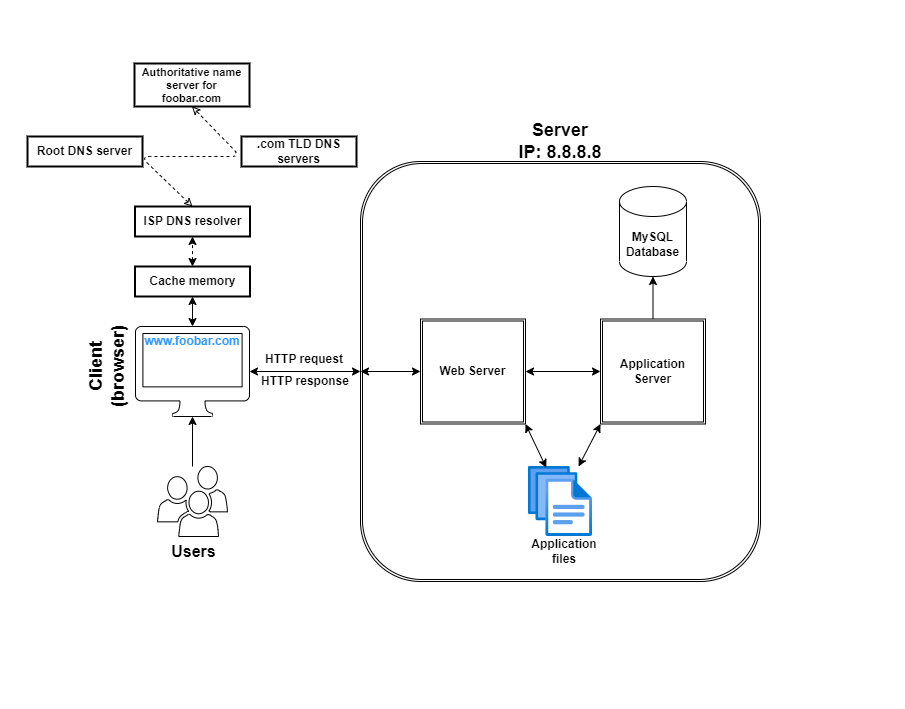

The diagram above was exported from draw.io. Its source (the exported page's mxGraphModel, read from the mxfile embedded in the PNG):
<mxGraphModel dx="1109" dy="848" grid="0" gridSize="10" guides="1" tooltips="1" connect="1" arrows="1" fold="1" page="1" pageScale="1" pageWidth="413" pageHeight="583" background="#FFFFFF" math="0" shadow="0">
  <root>
    <mxCell id="0" />
    <mxCell id="1" parent="0" />
    <mxCell id="4qJlCkIghwP_hswAVOrT-81" value="" style="rounded=0;whiteSpace=wrap;html=1;shadow=0;glass=0;strokeColor=#FFFFFF;fontSize=11;fontColor=#000000;fillColor=none;container=0;movable=1;resizable=1;rotatable=1;deletable=1;editable=1;connectable=1;" vertex="1" parent="1">
      <mxGeometry y="304" width="904" height="708" as="geometry" />
    </mxCell>
    <mxCell id="4" value="" style="edgeStyle=none;html=1;strokeColor=#000000;" edge="1" parent="1" source="2" target="3">
      <mxGeometry relative="1" as="geometry" />
    </mxCell>
    <mxCell id="2" value="" style="sketch=0;pointerEvents=1;shadow=0;dashed=0;html=1;labelPosition=center;verticalLabelPosition=bottom;verticalAlign=top;outlineConnect=0;align=center;shape=mxgraph.office.users.users;fillStyle=solid;" vertex="1" parent="1">
      <mxGeometry x="157" y="770" width="70" height="70" as="geometry" />
    </mxCell>
    <mxCell id="3" value="" style="sketch=0;pointerEvents=1;shadow=0;dashed=0;html=1;labelPosition=center;verticalLabelPosition=bottom;verticalAlign=top;outlineConnect=0;align=center;shape=mxgraph.office.devices.mac_client;movable=1;resizable=1;rotatable=1;deletable=1;editable=1;connectable=1;fillStyle=solid;" vertex="1" parent="1">
      <mxGeometry x="135" y="630" width="114" height="90" as="geometry" />
    </mxCell>
    <mxCell id="6" value="www.foobar.com&lt;br&gt;" style="text;align=center;html=1;verticalAlign=middle;whiteSpace=wrap;rounded=0;fontStyle=1;movable=1;resizable=1;rotatable=1;deletable=1;editable=1;connectable=1;fontColor=#3399FF;" vertex="1" parent="1">
      <mxGeometry x="142" y="630" width="100" height="30" as="geometry" />
    </mxCell>
    <mxCell id="16" value="" style="shape=ext;double=1;rounded=1;whiteSpace=wrap;html=1;fontFamily=Helvetica;fontSize=12;align=center;strokeColor=#000000;fillColor=none;" vertex="1" parent="1">
      <mxGeometry x="360" y="465" width="400" height="420" as="geometry" />
    </mxCell>
    <mxCell id="22" value="Web Server" style="shape=ext;double=1;whiteSpace=wrap;html=1;aspect=fixed;fontStyle=1;fillStyle=solid;" vertex="1" parent="1">
      <mxGeometry x="420" y="622.5" width="105" height="105" as="geometry" />
    </mxCell>
    <mxCell id="29" value="" style="endArrow=classic;startArrow=classic;html=1;fontColor=#3399FF;exitX=0.5;exitY=0;exitDx=0;exitDy=0;entryX=0.5;entryY=1;entryDx=0;entryDy=0;strokeColor=#000000;" edge="1" parent="1" source="6" target="72">
      <mxGeometry width="50" height="50" relative="1" as="geometry">
        <mxPoint x="170" y="620" as="sourcePoint" />
        <mxPoint x="192" y="580" as="targetPoint" />
      </mxGeometry>
    </mxCell>
    <mxCell id="30" value="" style="endArrow=classic;startArrow=classic;html=1;fontColor=#3399FF;entryX=0;entryY=0.5;entryDx=0;entryDy=0;strokeColor=#000000;" edge="1" parent="1" source="3" target="16">
      <mxGeometry width="50" height="50" relative="1" as="geometry">
        <mxPoint x="320" y="710" as="sourcePoint" />
        <mxPoint x="340" y="670" as="targetPoint" />
      </mxGeometry>
    </mxCell>
    <mxCell id="43" value="" style="edgeStyle=none;html=1;fontColor=#3399FF;strokeColor=#000000;" edge="1" parent="1" source="32" target="38">
      <mxGeometry relative="1" as="geometry" />
    </mxCell>
    <mxCell id="32" value="Application Server" style="shape=ext;double=1;whiteSpace=wrap;html=1;aspect=fixed;fontStyle=1;fillStyle=solid;" vertex="1" parent="1">
      <mxGeometry x="600" y="622.5" width="105" height="105" as="geometry" />
    </mxCell>
    <mxCell id="36" value="" style="aspect=fixed;html=1;points=[];align=center;image;fontSize=12;image=img/lib/azure2/general/Files.svg;" vertex="1" parent="1">
      <mxGeometry x="528" y="770" width="64" height="70" as="geometry" />
    </mxCell>
    <mxCell id="38" value="&lt;p style=&quot;line-height: 120%;&quot;&gt;MySQL&lt;br&gt;Database&lt;br&gt;&lt;/p&gt;" style="shape=cylinder3;whiteSpace=wrap;html=1;boundedLbl=1;backgroundOutline=1;size=15;fontStyle=1;verticalAlign=middle;" vertex="1" parent="1">
      <mxGeometry x="619" y="490" width="67" height="90" as="geometry" />
    </mxCell>
    <mxCell id="39" value="" style="endArrow=classic;startArrow=classic;html=1;fontColor=#3399FF;exitX=0;exitY=0.5;exitDx=0;exitDy=0;entryX=0;entryY=0.5;entryDx=0;entryDy=0;strokeColor=#000000;" edge="1" parent="1" source="16" target="22">
      <mxGeometry width="50" height="50" relative="1" as="geometry">
        <mxPoint x="370" y="690" as="sourcePoint" />
        <mxPoint x="420" y="640" as="targetPoint" />
      </mxGeometry>
    </mxCell>
    <mxCell id="40" value="" style="endArrow=classic;startArrow=classic;html=1;fontColor=#3399FF;exitX=0;exitY=0.5;exitDx=0;exitDy=0;entryX=1;entryY=0.5;entryDx=0;entryDy=0;strokeColor=#000000;" edge="1" parent="1" source="32" target="22">
      <mxGeometry width="50" height="50" relative="1" as="geometry">
        <mxPoint x="370" y="685" as="sourcePoint" />
        <mxPoint x="430" y="685" as="targetPoint" />
      </mxGeometry>
    </mxCell>
    <mxCell id="41" value="" style="endArrow=classic;startArrow=classic;html=1;fontColor=#3399FF;entryX=1;entryY=1;entryDx=0;entryDy=0;exitX=0.278;exitY=0.017;exitDx=0;exitDy=0;exitPerimeter=0;strokeColor=#000000;" edge="1" parent="1" source="36" target="22">
      <mxGeometry width="50" height="50" relative="1" as="geometry">
        <mxPoint x="380" y="695" as="sourcePoint" />
        <mxPoint x="440" y="695" as="targetPoint" />
      </mxGeometry>
    </mxCell>
    <mxCell id="42" value="" style="endArrow=classic;startArrow=classic;html=1;fontColor=#3399FF;entryX=0;entryY=1;entryDx=0;entryDy=0;strokeColor=#000000;" edge="1" parent="1" source="36" target="32">
      <mxGeometry width="50" height="50" relative="1" as="geometry">
        <mxPoint x="390" y="705" as="sourcePoint" />
        <mxPoint x="450" y="705" as="targetPoint" />
      </mxGeometry>
    </mxCell>
    <mxCell id="44" value="Application files" style="text;align=center;html=1;verticalAlign=middle;whiteSpace=wrap;rounded=0;fontStyle=1;fontColor=#000000;" vertex="1" parent="1">
      <mxGeometry x="528" y="840" width="72" height="30" as="geometry" />
    </mxCell>
    <mxCell id="45" value="Users" style="text;align=center;html=1;verticalAlign=middle;whiteSpace=wrap;rounded=0;fontStyle=1;fontSize=16;fontColor=#000000;" vertex="1" parent="1">
      <mxGeometry x="157" y="840" width="73" height="30" as="geometry" />
    </mxCell>
    <mxCell id="46" value="Server&lt;br style=&quot;font-size: 18px;&quot;&gt;IP: 8.8.8.8" style="text;align=center;html=1;verticalAlign=middle;whiteSpace=wrap;rounded=0;fontSize=18;fontStyle=1;fontColor=#000000;" vertex="1" parent="1">
      <mxGeometry x="495" y="430" width="130" height="30" as="geometry" />
    </mxCell>
    <mxCell id="47" value="Client (browser)" style="text;align=center;html=1;verticalAlign=middle;whiteSpace=wrap;rounded=0;fontSize=18;direction=north;horizontal=0;fontColor=#000000;fontStyle=1" vertex="1" parent="1">
      <mxGeometry x="84" y="612.5" width="45" height="115" as="geometry" />
    </mxCell>
    <mxCell id="48" value="HTTP request" style="text;align=center;html=1;verticalAlign=middle;whiteSpace=wrap;rounded=0;fontSize=12;movable=1;resizable=1;rotatable=1;deletable=1;editable=1;connectable=1;fontColor=#000000;fontStyle=1" vertex="1" parent="1">
      <mxGeometry x="249" y="648" width="110" height="30" as="geometry" />
    </mxCell>
    <mxCell id="51" value="HTTP response" style="text;align=center;html=1;verticalAlign=middle;whiteSpace=wrap;rounded=0;fontSize=12;movable=1;resizable=1;rotatable=1;deletable=1;editable=1;connectable=1;fontColor=#000000;fontStyle=1" vertex="1" parent="1">
      <mxGeometry x="249.5" y="670" width="110" height="30" as="geometry" />
    </mxCell>
    <mxCell id="62" value="ISP DNS resolver" style="whiteSpace=wrap;html=1;fontSize=12;glass=0;shadow=0;dashPattern=13;dashed=1;strokeWidth=2;strokeColor=#000000;fillColor=none;fontColor=#000000;fontStyle=1" vertex="1" parent="1">
      <mxGeometry x="134.5" y="510" width="115" height="30" as="geometry" />
    </mxCell>
    <mxCell id="65" value="Root DNS server" style="whiteSpace=wrap;html=1;fontSize=12;glass=0;shadow=0;dashPattern=13;dashed=1;strokeWidth=2;strokeColor=#000000;fillColor=none;fontColor=#000000;fontStyle=1" vertex="1" parent="1">
      <mxGeometry x="27" y="440" width="115" height="30" as="geometry" />
    </mxCell>
    <mxCell id="66" value=".com TLD DNS servers" style="whiteSpace=wrap;html=1;fontSize=12;glass=0;shadow=0;dashPattern=13;dashed=1;strokeWidth=2;fontColor=#000000;fontStyle=1;fillColor=none;strokeColor=#000000;" vertex="1" parent="1">
      <mxGeometry x="241" y="440" width="115" height="30" as="geometry" />
    </mxCell>
    <mxCell id="81" value="" style="edgeStyle=none;rounded=1;html=1;dashed=1;strokeWidth=1;fontSize=11;fontColor=#FFFFFF;startArrow=classic;startFill=0;endArrow=classic;endFill=0;exitX=0.5;exitY=0;exitDx=0;exitDy=0;entryX=0.5;entryY=1;entryDx=0;entryDy=0;flowAnimation=1;strokeColor=#000000;" edge="1" parent="1" source="62" target="67">
      <mxGeometry relative="1" as="geometry">
        <mxPoint x="190" y="450" as="targetPoint" />
        <Array as="points">
          <mxPoint x="140" y="460" />
          <mxPoint x="240" y="460" />
        </Array>
      </mxGeometry>
    </mxCell>
    <mxCell id="67" value="Authoritative name server for foobar.com" style="whiteSpace=wrap;html=1;fontSize=11;glass=0;shadow=0;dashPattern=13;dashed=1;strokeWidth=2;fontColor=#000000;fontStyle=1;strokeColor=#000000;fillColor=#FFFFFF;" vertex="1" parent="1">
      <mxGeometry x="134" y="367" width="115" height="43" as="geometry" />
    </mxCell>
    <mxCell id="72" value="Cache memory" style="whiteSpace=wrap;html=1;fontSize=12;glass=0;shadow=0;dashPattern=13;dashed=1;strokeWidth=2;fillColor=none;strokeColor=#000000;fontColor=#000000;fontStyle=1" vertex="1" parent="1">
      <mxGeometry x="134.5" y="570" width="115" height="30" as="geometry" />
    </mxCell>
    <mxCell id="76" value="" style="endArrow=classic;startArrow=classic;html=1;rounded=1;dashed=1;strokeWidth=1;fontSize=11;fontColor=#FFFFFF;exitX=0.5;exitY=0;exitDx=0;exitDy=0;entryX=0.5;entryY=1;entryDx=0;entryDy=0;strokeColor=#000000;" edge="1" parent="1" source="72" target="62">
      <mxGeometry width="50" height="50" relative="1" as="geometry">
        <mxPoint x="220" y="540" as="sourcePoint" />
        <mxPoint x="270" y="490" as="targetPoint" />
      </mxGeometry>
    </mxCell>
  </root>
</mxGraphModel>